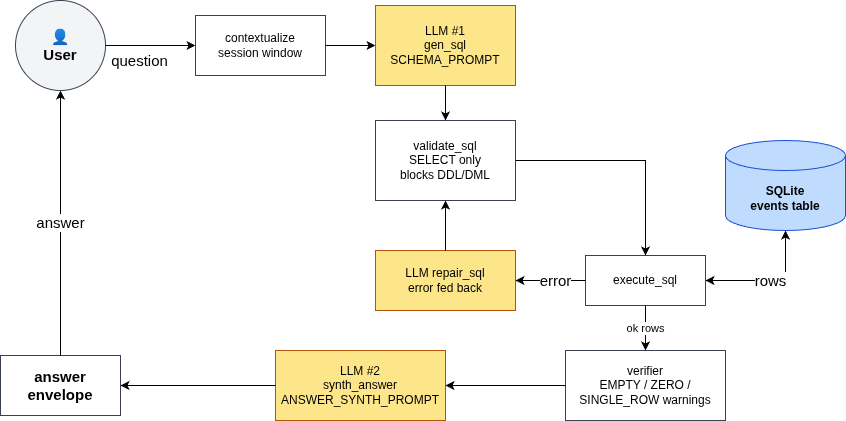

The diagram above was exported from draw.io. Its source (the exported page's mxGraphModel, read from the mxfile embedded in the PNG):
<mxGraphModel dx="1414" dy="1651" grid="1" gridSize="10" guides="1" tooltips="1" connect="1" arrows="1" fold="1" page="1" pageScale="1" pageWidth="1169" pageHeight="826" math="0" shadow="0">
  <root>
    <mxCell id="0" />
    <mxCell id="1" parent="0" />
    <mxCell id="b1_user" parent="1" style="ellipse;whiteSpace=wrap;html=1;fillColor=#f3f4f6;strokeColor=#374151;fontSize=15;fontStyle=1;" value="👤&#10;User" vertex="1">
      <mxGeometry height="90" width="90" x="30" y="-220" as="geometry" />
    </mxCell>
    <mxCell id="b1_ctx" parent="1" style="rounded=0;whiteSpace=wrap;html=1;fillColor=#ffffff;strokeColor=#374151;fontSize=12;" value="contextualize&#10;session window" vertex="1">
      <mxGeometry height="60" width="130" x="210" y="-205" as="geometry" />
    </mxCell>
    <mxCell id="b1_gen" parent="1" style="rounded=0;whiteSpace=wrap;html=1;fillColor=#fde68a;strokeColor=#b45309;fontSize=12;" value="LLM #1&#10;gen_sql&#10;SCHEMA_PROMPT" vertex="1">
      <mxGeometry height="80" width="140" x="390" y="-215" as="geometry" />
    </mxCell>
    <mxCell id="b1_val" parent="1" style="rounded=0;whiteSpace=wrap;html=1;fillColor=#ffffff;strokeColor=#374151;fontSize=12;" value="validate_sql&#10;SELECT only&#10;blocks DDL/DML" vertex="1">
      <mxGeometry height="80" width="140" x="390" y="-100" as="geometry" />
    </mxCell>
    <mxCell id="b1_exe" parent="1" style="rounded=0;whiteSpace=wrap;html=1;fillColor=#ffffff;strokeColor=#374151;fontSize=12;" value="execute_sql" vertex="1">
      <mxGeometry height="50" width="120" x="600" y="35" as="geometry" />
    </mxCell>
    <mxCell id="b1_db" parent="1" style="shape=cylinder3;whiteSpace=wrap;html=1;boundedLbl=1;backgroundOutline=1;size=15;fillColor=#bfdbfe;strokeColor=#1d4ed8;fontSize=12;fontStyle=1;" value="SQLite&#10;events table" vertex="1">
      <mxGeometry height="90" width="120" x="740" y="-80" as="geometry" />
    </mxCell>
    <mxCell id="b1_rep" parent="1" style="rounded=0;whiteSpace=wrap;html=1;fillColor=#fde68a;strokeColor=#b45309;fontSize=12;" value="LLM repair_sql&#10;error fed back" vertex="1">
      <mxGeometry height="60" width="140" x="390" y="30" as="geometry" />
    </mxCell>
    <mxCell id="b1_ver" parent="1" style="rounded=0;whiteSpace=wrap;html=1;fillColor=#ffffff;strokeColor=#374151;fontSize=12;" value="verifier&#10;EMPTY / ZERO /&#10;SINGLE_ROW warnings" vertex="1">
      <mxGeometry height="70" width="160" x="580" y="130" as="geometry" />
    </mxCell>
    <mxCell id="b1_syn" parent="1" style="rounded=0;whiteSpace=wrap;html=1;fillColor=#fde68a;strokeColor=#b45309;fontSize=12;" value="LLM #2&#10;synth_answer&#10;ANSWER_SYNTH_PROMPT" vertex="1">
      <mxGeometry height="70" width="170" x="290" y="130" as="geometry" />
    </mxCell>
    <mxCell id="b1_ans" parent="1" style="rounded=0;whiteSpace=wrap;html=1;fillColor=#ffffff;strokeColor=#374151;fontSize=15;fontStyle=1;" value="answer&#10;envelope" vertex="1">
      <mxGeometry height="60" width="120" x="15" y="135" as="geometry" />
    </mxCell>
    <mxCell id="b1_e1" edge="1" parent="1" source="b1_user" style="edgeStyle=orthogonalEdgeStyle;rounded=0;html=1;fontSize=15;" target="b1_ctx" value="question">
      <mxGeometry relative="1" x="-0.25" y="-15" as="geometry">
        <mxPoint as="offset" />
      </mxGeometry>
    </mxCell>
    <mxCell id="b1_e2" edge="1" parent="1" source="b1_ctx" style="edgeStyle=orthogonalEdgeStyle;rounded=0;html=1;" target="b1_gen">
      <mxGeometry relative="1" as="geometry" />
    </mxCell>
    <mxCell id="b1_e3" edge="1" parent="1" source="b1_gen" style="edgeStyle=orthogonalEdgeStyle;rounded=0;html=1;" target="b1_val">
      <mxGeometry relative="1" as="geometry" />
    </mxCell>
    <mxCell id="b1_e4" edge="1" parent="1" source="b1_val" style="edgeStyle=orthogonalEdgeStyle;rounded=0;html=1;" target="b1_exe">
      <mxGeometry relative="1" as="geometry" />
    </mxCell>
    <mxCell id="b1_e5" edge="1" parent="1" source="b1_exe" style="edgeStyle=orthogonalEdgeStyle;rounded=0;html=1;startArrow=classic;startFill=1;fontSize=15;" target="b1_db" value="rows">
      <mxGeometry relative="1" as="geometry" />
    </mxCell>
    <mxCell id="b1_e6" edge="1" parent="1" style="edgeStyle=orthogonalEdgeStyle;rounded=0;html=1;fontSize=15;" value="error">
      <mxGeometry relative="1" x="-0.1429" as="geometry">
        <mxPoint as="offset" />
        <mxPoint x="600" y="60" as="sourcePoint" />
        <mxPoint x="530" y="60" as="targetPoint" />
      </mxGeometry>
    </mxCell>
    <mxCell id="b1_e7" edge="1" parent="1" source="b1_rep" style="edgeStyle=orthogonalEdgeStyle;rounded=0;html=1;" target="b1_val">
      <mxGeometry relative="1" as="geometry" />
    </mxCell>
    <mxCell id="b1_e8" edge="1" parent="1" source="b1_exe" style="edgeStyle=orthogonalEdgeStyle;rounded=0;html=1;fontSize=11;" target="b1_ver" value="ok rows">
      <mxGeometry relative="1" as="geometry" />
    </mxCell>
    <mxCell id="b1_e9" edge="1" parent="1" source="b1_ver" style="edgeStyle=orthogonalEdgeStyle;rounded=0;html=1;" target="b1_syn">
      <mxGeometry relative="1" as="geometry" />
    </mxCell>
    <mxCell id="b1_e10" edge="1" parent="1" source="b1_syn" style="edgeStyle=orthogonalEdgeStyle;rounded=0;html=1;" target="b1_ans">
      <mxGeometry relative="1" as="geometry" />
    </mxCell>
    <mxCell id="b1_e11" edge="1" parent="1" source="b1_ans" style="edgeStyle=orthogonalEdgeStyle;rounded=0;html=1;fontSize=15;" target="b1_user" value="answer">
      <mxGeometry relative="1" x="0.0038" as="geometry">
        <mxPoint as="offset" />
      </mxGeometry>
    </mxCell>
  </root>
</mxGraphModel>